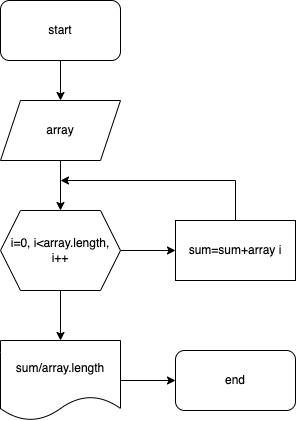

The diagram above was exported from draw.io. Its source (the exported page's mxGraphModel, read from the mxfile embedded in the PNG):
<mxGraphModel dx="1186" dy="531" grid="1" gridSize="10" guides="1" tooltips="1" connect="1" arrows="1" fold="1" page="1" pageScale="1" pageWidth="850" pageHeight="1100" math="0" shadow="0">
  <root>
    <mxCell id="0" />
    <mxCell id="1" parent="0" />
    <mxCell id="FVrWcD2BGwcARToVBfM--7" value="" style="edgeStyle=orthogonalEdgeStyle;rounded=0;orthogonalLoop=1;jettySize=auto;html=1;" parent="1" source="FVrWcD2BGwcARToVBfM--1" target="FVrWcD2BGwcARToVBfM--2" edge="1">
      <mxGeometry relative="1" as="geometry" />
    </mxCell>
    <mxCell id="FVrWcD2BGwcARToVBfM--1" value="start" style="rounded=1;whiteSpace=wrap;html=1;" parent="1" vertex="1">
      <mxGeometry x="130" y="50" width="120" height="60" as="geometry" />
    </mxCell>
    <mxCell id="FVrWcD2BGwcARToVBfM--6" value="" style="edgeStyle=orthogonalEdgeStyle;rounded=0;orthogonalLoop=1;jettySize=auto;html=1;" parent="1" source="FVrWcD2BGwcARToVBfM--2" target="FVrWcD2BGwcARToVBfM--4" edge="1">
      <mxGeometry relative="1" as="geometry" />
    </mxCell>
    <mxCell id="FVrWcD2BGwcARToVBfM--2" value="array" style="shape=parallelogram;perimeter=parallelogramPerimeter;whiteSpace=wrap;html=1;fixedSize=1;" parent="1" vertex="1">
      <mxGeometry x="130" y="150" width="120" height="60" as="geometry" />
    </mxCell>
    <mxCell id="tDm41No-66Tas_Ol7kjI-1" style="edgeStyle=orthogonalEdgeStyle;rounded=0;orthogonalLoop=1;jettySize=auto;html=1;" edge="1" parent="1" source="FVrWcD2BGwcARToVBfM--3">
      <mxGeometry relative="1" as="geometry">
        <mxPoint x="190" y="230" as="targetPoint" />
        <Array as="points">
          <mxPoint x="365" y="230" />
        </Array>
      </mxGeometry>
    </mxCell>
    <mxCell id="FVrWcD2BGwcARToVBfM--3" value="sum=sum+array i" style="rounded=0;whiteSpace=wrap;html=1;" parent="1" vertex="1">
      <mxGeometry x="305" y="270" width="120" height="60" as="geometry" />
    </mxCell>
    <mxCell id="FVrWcD2BGwcARToVBfM--5" value="" style="edgeStyle=orthogonalEdgeStyle;rounded=0;orthogonalLoop=1;jettySize=auto;html=1;" parent="1" source="FVrWcD2BGwcARToVBfM--4" target="FVrWcD2BGwcARToVBfM--3" edge="1">
      <mxGeometry relative="1" as="geometry" />
    </mxCell>
    <mxCell id="FVrWcD2BGwcARToVBfM--11" value="" style="edgeStyle=orthogonalEdgeStyle;rounded=0;orthogonalLoop=1;jettySize=auto;html=1;" parent="1" source="FVrWcD2BGwcARToVBfM--4" target="FVrWcD2BGwcARToVBfM--8" edge="1">
      <mxGeometry relative="1" as="geometry" />
    </mxCell>
    <mxCell id="FVrWcD2BGwcARToVBfM--4" value="i=0, i&amp;lt;array.length, i++" style="shape=hexagon;perimeter=hexagonPerimeter2;whiteSpace=wrap;html=1;fixedSize=1;" parent="1" vertex="1">
      <mxGeometry x="130" y="260" width="120" height="80" as="geometry" />
    </mxCell>
    <mxCell id="FVrWcD2BGwcARToVBfM--10" value="" style="edgeStyle=orthogonalEdgeStyle;rounded=0;orthogonalLoop=1;jettySize=auto;html=1;" parent="1" source="FVrWcD2BGwcARToVBfM--8" target="FVrWcD2BGwcARToVBfM--9" edge="1">
      <mxGeometry relative="1" as="geometry" />
    </mxCell>
    <mxCell id="FVrWcD2BGwcARToVBfM--8" value="sum/array.length" style="shape=document;whiteSpace=wrap;html=1;boundedLbl=1;" parent="1" vertex="1">
      <mxGeometry x="130" y="390" width="120" height="80" as="geometry" />
    </mxCell>
    <mxCell id="FVrWcD2BGwcARToVBfM--9" value="end" style="rounded=1;whiteSpace=wrap;html=1;" parent="1" vertex="1">
      <mxGeometry x="305" y="400" width="120" height="60" as="geometry" />
    </mxCell>
  </root>
</mxGraphModel>